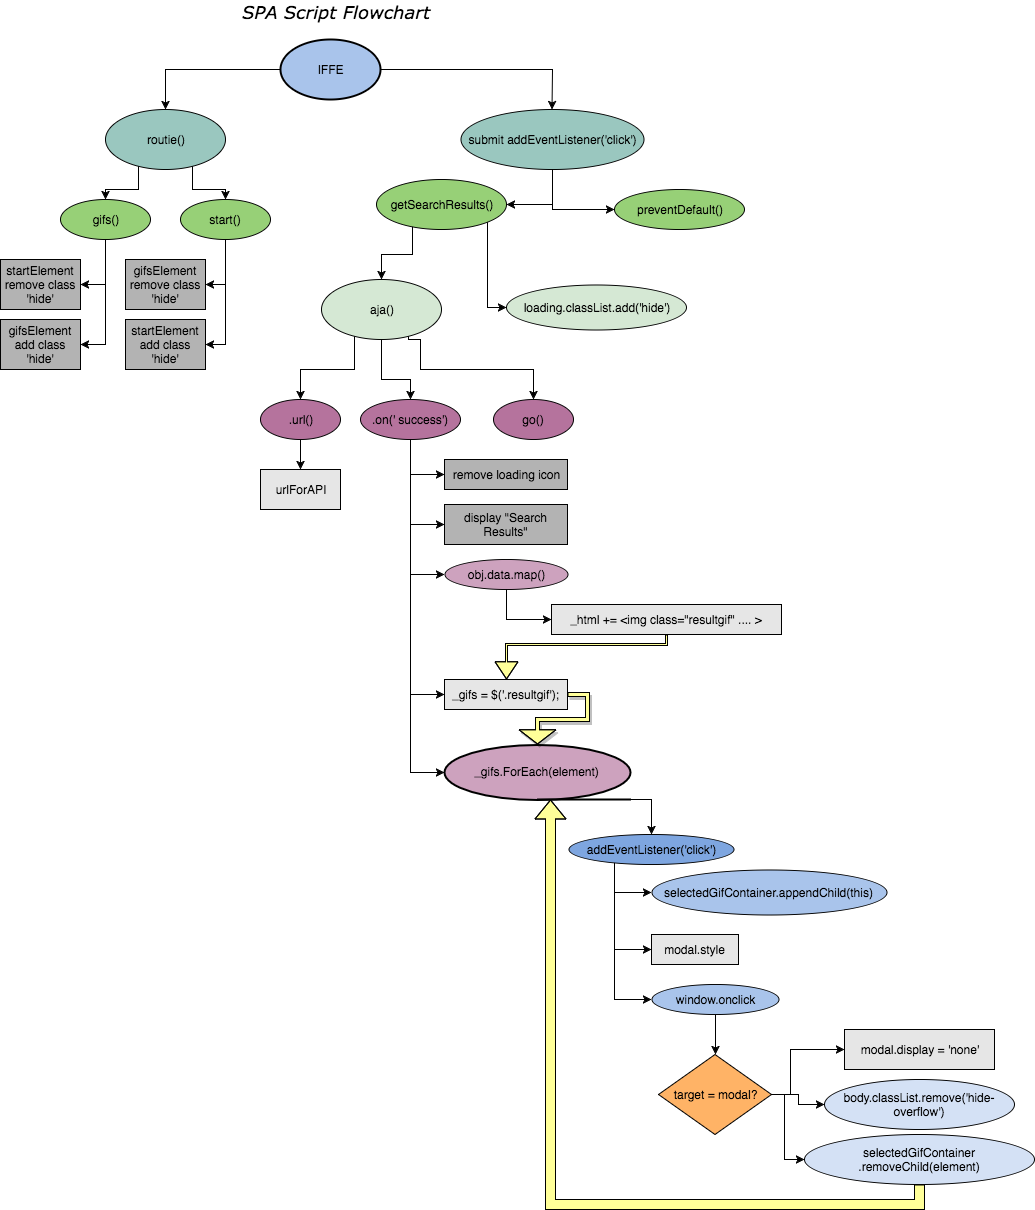

The diagram above was exported from draw.io. Its source (the exported page's mxGraphModel, read from the mxfile embedded in the PNG):
<mxGraphModel dx="1590" dy="544" grid="1" gridSize="10" guides="1" tooltips="1" connect="1" arrows="1" fold="1" page="0" pageScale="1" pageWidth="826" pageHeight="1169" background="none" math="0" shadow="0">
  <root>
    <mxCell id="0" style=";html=1;" />
    <mxCell id="1" style=";html=1;" parent="0" />
    <mxCell id="53" value="SPA Script Flowchart" style="text;spacingTop=-5;fontColor=#000000;fontSize=18;fontStyle=2;fontFamily=Verdana;html=1;gradientColor=none;fillColor=none;strokeColor=none;strokeWidth=1;" parent="1" vertex="1">
      <mxGeometry x="40" y="31" width="200" height="20" as="geometry" />
    </mxCell>
    <mxCell id="61" style="edgeStyle=orthogonalEdgeStyle;rounded=0;html=1;exitX=0;exitY=0.5;exitPerimeter=0;entryX=0.5;entryY=0;jettySize=auto;orthogonalLoop=1;" edge="1" parent="1" source="54" target="55">
      <mxGeometry relative="1" as="geometry" />
    </mxCell>
    <mxCell id="132" style="edgeStyle=orthogonalEdgeStyle;rounded=0;html=1;exitX=1;exitY=0.5;exitPerimeter=0;shadow=0;jettySize=auto;orthogonalLoop=1;" edge="1" parent="1" source="54" target="56">
      <mxGeometry relative="1" as="geometry" />
    </mxCell>
    <mxCell id="54" value="IFFE" style="strokeWidth=2;html=1;shape=mxgraph.flowchart.start_1;whiteSpace=wrap;fillColor=#A9C4EB;" vertex="1" parent="1">
      <mxGeometry x="80" y="70" width="100" height="60" as="geometry" />
    </mxCell>
    <mxCell id="65" style="edgeStyle=orthogonalEdgeStyle;rounded=0;html=1;exitX=0.25;exitY=1;entryX=0.5;entryY=0;jettySize=auto;orthogonalLoop=1;" edge="1" parent="1" source="55" target="63">
      <mxGeometry relative="1" as="geometry" />
    </mxCell>
    <mxCell id="66" style="edgeStyle=orthogonalEdgeStyle;rounded=0;html=1;exitX=0.75;exitY=1;jettySize=auto;orthogonalLoop=1;" edge="1" parent="1" source="55" target="64">
      <mxGeometry relative="1" as="geometry" />
    </mxCell>
    <mxCell id="55" value="routie()" style="ellipse;whiteSpace=wrap;html=1;fontFamily=Helvetica;fontSize=12;fontColor=#000000;align=center;strokeColor=#000000;fillColor=#9AC7BF;" vertex="1" parent="1">
      <mxGeometry x="-95" y="140" width="120" height="60" as="geometry" />
    </mxCell>
    <mxCell id="90" style="edgeStyle=orthogonalEdgeStyle;rounded=0;html=1;exitX=0.5;exitY=1;entryX=0;entryY=0.5;jettySize=auto;orthogonalLoop=1;" edge="1" parent="1" source="56" target="89">
      <mxGeometry relative="1" as="geometry" />
    </mxCell>
    <mxCell id="133" style="edgeStyle=orthogonalEdgeStyle;rounded=0;html=1;exitX=0.5;exitY=1;entryX=1;entryY=0.5;shadow=0;jettySize=auto;orthogonalLoop=1;" edge="1" parent="1" source="56" target="57">
      <mxGeometry relative="1" as="geometry" />
    </mxCell>
    <mxCell id="56" value="submit addEventListener('click')" style="ellipse;whiteSpace=wrap;html=1;fontFamily=Helvetica;fontSize=12;fontColor=#000000;align=center;strokeColor=#000000;fillColor=#9AC7BF;" vertex="1" parent="1">
      <mxGeometry x="260" y="140" width="183" height="60" as="geometry" />
    </mxCell>
    <mxCell id="134" style="edgeStyle=orthogonalEdgeStyle;rounded=0;html=1;exitX=0.25;exitY=1;entryX=0.5;entryY=0;shadow=0;jettySize=auto;orthogonalLoop=1;" edge="1" parent="1" source="57" target="68">
      <mxGeometry relative="1" as="geometry" />
    </mxCell>
    <mxCell id="142" style="edgeStyle=orthogonalEdgeStyle;rounded=0;html=1;exitX=1;exitY=1;entryX=0;entryY=0.5;shadow=0;jettySize=auto;orthogonalLoop=1;" edge="1" parent="1" source="57" target="96">
      <mxGeometry relative="1" as="geometry">
        <Array as="points">
          <mxPoint x="287" y="338" />
        </Array>
      </mxGeometry>
    </mxCell>
    <mxCell id="57" value="getSearchResults()" style="ellipse;whiteSpace=wrap;html=1;fontFamily=Helvetica;fontSize=12;fontColor=#000000;align=center;strokeColor=#000000;fillColor=#97D077;" vertex="1" parent="1">
      <mxGeometry x="176" y="210" width="130" height="50" as="geometry" />
    </mxCell>
    <mxCell id="81" style="edgeStyle=orthogonalEdgeStyle;rounded=0;html=1;exitX=0.5;exitY=1;entryX=1;entryY=0.5;jettySize=auto;orthogonalLoop=1;" edge="1" parent="1" source="63" target="79">
      <mxGeometry relative="1" as="geometry">
        <Array as="points">
          <mxPoint x="-95" y="315" />
        </Array>
      </mxGeometry>
    </mxCell>
    <mxCell id="83" style="edgeStyle=orthogonalEdgeStyle;rounded=0;html=1;exitX=0.5;exitY=1;entryX=1;entryY=0.5;jettySize=auto;orthogonalLoop=1;" edge="1" parent="1" source="63" target="80">
      <mxGeometry relative="1" as="geometry" />
    </mxCell>
    <mxCell id="63" value="gifs()" style="ellipse;whiteSpace=wrap;html=1;fontFamily=Helvetica;fontSize=12;fontColor=#000000;align=center;strokeColor=#000000;fillColor=#97D077;" vertex="1" parent="1">
      <mxGeometry x="-140" y="230" width="90" height="40" as="geometry" />
    </mxCell>
    <mxCell id="86" style="edgeStyle=orthogonalEdgeStyle;rounded=0;html=1;exitX=0.5;exitY=1;entryX=1;entryY=0.5;jettySize=auto;orthogonalLoop=1;" edge="1" parent="1" source="64" target="84">
      <mxGeometry relative="1" as="geometry">
        <Array as="points">
          <mxPoint x="25" y="315" />
        </Array>
      </mxGeometry>
    </mxCell>
    <mxCell id="87" style="edgeStyle=orthogonalEdgeStyle;rounded=0;html=1;exitX=0.5;exitY=1;entryX=1;entryY=0.5;jettySize=auto;orthogonalLoop=1;" edge="1" parent="1" source="64" target="85">
      <mxGeometry relative="1" as="geometry" />
    </mxCell>
    <mxCell id="64" value="start()" style="ellipse;whiteSpace=wrap;html=1;fontFamily=Helvetica;fontSize=12;fontColor=#000000;align=center;strokeColor=#000000;fillColor=#97D077;" vertex="1" parent="1">
      <mxGeometry x="-20" y="230" width="90" height="40" as="geometry" />
    </mxCell>
    <mxCell id="75" style="edgeStyle=orthogonalEdgeStyle;rounded=0;html=1;exitX=0.5;exitY=1;entryX=0.5;entryY=0;jettySize=auto;orthogonalLoop=1;" edge="1" parent="1" source="68" target="70">
      <mxGeometry relative="1" as="geometry">
        <Array as="points">
          <mxPoint x="181" y="410" />
          <mxPoint x="210" y="410" />
        </Array>
      </mxGeometry>
    </mxCell>
    <mxCell id="76" style="edgeStyle=orthogonalEdgeStyle;rounded=0;html=1;exitX=0.25;exitY=1;entryX=0.5;entryY=0;jettySize=auto;orthogonalLoop=1;" edge="1" parent="1" source="68" target="69">
      <mxGeometry relative="1" as="geometry" />
    </mxCell>
    <mxCell id="77" style="edgeStyle=orthogonalEdgeStyle;rounded=0;html=1;exitX=0.75;exitY=1;entryX=0.5;entryY=0;jettySize=auto;orthogonalLoop=1;" edge="1" parent="1" source="68" target="71">
      <mxGeometry relative="1" as="geometry">
        <Array as="points">
          <mxPoint x="220" y="370" />
          <mxPoint x="220" y="400" />
          <mxPoint x="333" y="400" />
        </Array>
      </mxGeometry>
    </mxCell>
    <mxCell id="68" value="aja()" style="ellipse;whiteSpace=wrap;html=1;fontFamily=Helvetica;fontSize=12;fontColor=#000000;align=center;strokeColor=#000000;fillColor=#D5E8D4;" vertex="1" parent="1">
      <mxGeometry x="121" y="310" width="120" height="60" as="geometry" />
    </mxCell>
    <mxCell id="131" style="edgeStyle=orthogonalEdgeStyle;rounded=0;html=1;exitX=0.5;exitY=1;entryX=0.5;entryY=0;shadow=0;jettySize=auto;orthogonalLoop=1;" edge="1" parent="1" source="69" target="130">
      <mxGeometry relative="1" as="geometry" />
    </mxCell>
    <mxCell id="69" value=".url()" style="ellipse;whiteSpace=wrap;html=1;fontFamily=Helvetica;fontSize=12;fontColor=#000000;align=center;strokeColor=#000000;fillColor=#B5739D;" vertex="1" parent="1">
      <mxGeometry x="60" y="430" width="80" height="40" as="geometry" />
    </mxCell>
    <mxCell id="93" style="edgeStyle=orthogonalEdgeStyle;rounded=0;html=1;exitX=0.5;exitY=1;entryX=0;entryY=0.5;jettySize=auto;orthogonalLoop=1;" edge="1" parent="1" source="70" target="91">
      <mxGeometry relative="1" as="geometry" />
    </mxCell>
    <mxCell id="95" style="edgeStyle=orthogonalEdgeStyle;rounded=0;html=1;exitX=0.5;exitY=1;entryX=0;entryY=0.5;jettySize=auto;orthogonalLoop=1;" edge="1" parent="1" source="70" target="92">
      <mxGeometry relative="1" as="geometry" />
    </mxCell>
    <mxCell id="99" style="edgeStyle=orthogonalEdgeStyle;rounded=0;html=1;exitX=0.5;exitY=1;entryX=0;entryY=0.5;jettySize=auto;orthogonalLoop=1;" edge="1" parent="1" source="70" target="98">
      <mxGeometry relative="1" as="geometry" />
    </mxCell>
    <mxCell id="101" style="edgeStyle=orthogonalEdgeStyle;rounded=0;html=1;exitX=0.5;exitY=1;entryX=0;entryY=0.5;jettySize=auto;orthogonalLoop=1;" edge="1" parent="1" source="70" target="100">
      <mxGeometry relative="1" as="geometry" />
    </mxCell>
    <mxCell id="105" style="edgeStyle=orthogonalEdgeStyle;rounded=0;html=1;exitX=0.5;exitY=1;entryX=0;entryY=0.5;jettySize=auto;orthogonalLoop=1;" edge="1" parent="1" source="70" target="104">
      <mxGeometry relative="1" as="geometry" />
    </mxCell>
    <mxCell id="70" value=".on(' success')" style="ellipse;whiteSpace=wrap;html=1;fontFamily=Helvetica;fontSize=12;fontColor=#000000;align=center;strokeColor=#000000;fillColor=#B5739D;" vertex="1" parent="1">
      <mxGeometry x="160" y="430" width="100" height="40" as="geometry" />
    </mxCell>
    <mxCell id="71" value="go()" style="ellipse;whiteSpace=wrap;html=1;fontFamily=Helvetica;fontSize=12;fontColor=#000000;align=center;strokeColor=#000000;fillColor=#B5739D;" vertex="1" parent="1">
      <mxGeometry x="293" y="430" width="80" height="40" as="geometry" />
    </mxCell>
    <mxCell id="72" style="edgeStyle=orthogonalEdgeStyle;rounded=0;html=1;exitX=0.5;exitY=1;exitPerimeter=0;jettySize=auto;orthogonalLoop=1;" edge="1" parent="1" source="54" target="54">
      <mxGeometry relative="1" as="geometry" />
    </mxCell>
    <mxCell id="79" value="startElement remove class 'hide'" style="whiteSpace=wrap;html=1;fillColor=#B3B3B3;" vertex="1" parent="1">
      <mxGeometry x="-200" y="290" width="80" height="50" as="geometry" />
    </mxCell>
    <mxCell id="80" value="gifsElement add class 'hide'" style="whiteSpace=wrap;html=1;fillColor=#B3B3B3;" vertex="1" parent="1">
      <mxGeometry x="-200" y="350" width="80" height="50" as="geometry" />
    </mxCell>
    <mxCell id="84" value="gifsElement remove class 'hide'" style="whiteSpace=wrap;html=1;fillColor=#B3B3B3;" vertex="1" parent="1">
      <mxGeometry x="-75" y="290" width="80" height="50" as="geometry" />
    </mxCell>
    <mxCell id="85" value="startElement add class 'hide'" style="whiteSpace=wrap;html=1;fillColor=#B3B3B3;" vertex="1" parent="1">
      <mxGeometry x="-75" y="350" width="80" height="50" as="geometry" />
    </mxCell>
    <mxCell id="89" value="preventDefault()" style="ellipse;whiteSpace=wrap;html=1;fontFamily=Helvetica;fontSize=12;fontColor=#000000;align=center;strokeColor=#000000;fillColor=#97D077;" vertex="1" parent="1">
      <mxGeometry x="414" y="220" width="130" height="40" as="geometry" />
    </mxCell>
    <mxCell id="91" value="remove loading icon" style="whiteSpace=wrap;html=1;fillColor=#B3B3B3;" vertex="1" parent="1">
      <mxGeometry x="244" y="490" width="123" height="30" as="geometry" />
    </mxCell>
    <mxCell id="103" style="edgeStyle=orthogonalEdgeStyle;rounded=0;html=1;exitX=0.5;exitY=1;entryX=0;entryY=0.5;jettySize=auto;orthogonalLoop=1;" edge="1" parent="1" source="92" target="102">
      <mxGeometry relative="1" as="geometry" />
    </mxCell>
    <mxCell id="92" value="obj.data.map()" style="ellipse;whiteSpace=wrap;html=1;fontFamily=Helvetica;fontSize=12;fontColor=#000000;align=center;strokeColor=#000000;fillColor=#CDA2BE;" vertex="1" parent="1">
      <mxGeometry x="244" y="590" width="123" height="30" as="geometry" />
    </mxCell>
    <mxCell id="96" value="loading.classList.add('hide')" style="ellipse;whiteSpace=wrap;html=1;fontFamily=Helvetica;fontSize=12;fontColor=#000000;align=center;strokeColor=#000000;fillColor=#D5E8D4;" vertex="1" parent="1">
      <mxGeometry x="306" y="315" width="180" height="45" as="geometry" />
    </mxCell>
    <mxCell id="98" value="display &quot;Search Results&quot;" style="whiteSpace=wrap;html=1;fillColor=#B3B3B3;" vertex="1" parent="1">
      <mxGeometry x="244" y="535" width="123" height="40" as="geometry" />
    </mxCell>
    <mxCell id="146" style="edgeStyle=orthogonalEdgeStyle;rounded=0;html=1;exitX=1;exitY=1;exitPerimeter=0;shadow=0;jettySize=auto;orthogonalLoop=1;entryX=0.5;entryY=0;" edge="1" parent="1" source="100" target="108">
      <mxGeometry relative="1" as="geometry">
        <mxPoint x="460" y="830" as="targetPoint" />
        <Array as="points">
          <mxPoint x="451" y="830" />
        </Array>
      </mxGeometry>
    </mxCell>
    <mxCell id="100" value="_gifs.ForEach(element)" style="strokeWidth=2;html=1;shape=mxgraph.flowchart.sequential_data;whiteSpace=wrap;fontFamily=Helvetica;fontSize=12;fontColor=#000000;align=center;strokeColor=#000000;fillColor=#CDA2BE;" vertex="1" parent="1">
      <mxGeometry x="244" y="775" width="186" height="55" as="geometry" />
    </mxCell>
    <mxCell id="106" style="edgeStyle=orthogonalEdgeStyle;rounded=0;html=1;exitX=0.5;exitY=1;entryX=0.5;entryY=0;jettySize=auto;orthogonalLoop=1;shape=flexArrow;fillColor=#FFFF99;width=2;endSize=5.42;" edge="1" parent="1" source="102" target="104">
      <mxGeometry relative="1" as="geometry">
        <Array as="points">
          <mxPoint x="466" y="675" />
          <mxPoint x="306" y="675" />
        </Array>
      </mxGeometry>
    </mxCell>
    <mxCell id="102" value="_html += &amp;lt;img class=&quot;resultgif&quot; .... &amp;gt;" style="whiteSpace=wrap;html=1;fillColor=#E6E6E6;" vertex="1" parent="1">
      <mxGeometry x="351" y="635" width="230" height="30" as="geometry" />
    </mxCell>
    <mxCell id="150" style="edgeStyle=orthogonalEdgeStyle;shape=flexArrow;rounded=0;html=1;exitX=1;exitY=0.5;entryX=0.5;entryY=0;entryPerimeter=0;shadow=1;jettySize=auto;orthogonalLoop=1;fillColor=#FFFF99;endWidth=32;endSize=4.42;width=4;" edge="1" parent="1" source="104" target="100">
      <mxGeometry relative="1" as="geometry">
        <Array as="points">
          <mxPoint x="387" y="725" />
          <mxPoint x="387" y="750" />
          <mxPoint x="337" y="750" />
        </Array>
      </mxGeometry>
    </mxCell>
    <mxCell id="104" value="_gifs = $('.resultgif');" style="whiteSpace=wrap;html=1;fillColor=#E6E6E6;" vertex="1" parent="1">
      <mxGeometry x="244" y="710" width="123" height="30" as="geometry" />
    </mxCell>
    <mxCell id="126" style="edgeStyle=orthogonalEdgeStyle;rounded=0;html=1;exitX=0.25;exitY=1;entryX=0;entryY=0.5;shadow=0;jettySize=auto;orthogonalLoop=1;" edge="1" parent="1" source="108" target="110">
      <mxGeometry relative="1" as="geometry" />
    </mxCell>
    <mxCell id="127" style="edgeStyle=orthogonalEdgeStyle;rounded=0;html=1;exitX=0.25;exitY=1;entryX=0;entryY=0.5;shadow=0;jettySize=auto;orthogonalLoop=1;" edge="1" parent="1" source="108" target="113">
      <mxGeometry relative="1" as="geometry" />
    </mxCell>
    <mxCell id="128" style="edgeStyle=orthogonalEdgeStyle;rounded=0;html=1;exitX=0.25;exitY=1;entryX=0;entryY=0.5;shadow=0;jettySize=auto;orthogonalLoop=1;" edge="1" parent="1" source="108" target="114">
      <mxGeometry relative="1" as="geometry" />
    </mxCell>
    <mxCell id="108" value="addEventListener('click')" style="ellipse;whiteSpace=wrap;html=1;fontFamily=Helvetica;fontSize=12;fontColor=#000000;align=center;strokeColor=#000000;fillColor=#7EA6E0;" vertex="1" parent="1">
      <mxGeometry x="368" y="865" width="165" height="30" as="geometry" />
    </mxCell>
    <mxCell id="110" value="selectedGifContainer.&lt;span&gt;appendChild(this)&lt;/span&gt;" style="ellipse;whiteSpace=wrap;html=1;fontFamily=Helvetica;fontSize=12;fontColor=#000000;align=center;strokeColor=#000000;fillColor=#A9C4EB;" vertex="1" parent="1">
      <mxGeometry x="451" y="900" width="235" height="45" as="geometry" />
    </mxCell>
    <mxCell id="113" value="modal.style" style="whiteSpace=wrap;html=1;fillColor=#E6E6E6;" vertex="1" parent="1">
      <mxGeometry x="451" y="965" width="87" height="30" as="geometry" />
    </mxCell>
    <mxCell id="117" style="edgeStyle=orthogonalEdgeStyle;rounded=0;html=1;exitX=0.5;exitY=1;entryX=0.5;entryY=0;shadow=0;jettySize=auto;orthogonalLoop=1;" edge="1" parent="1" source="114" target="115">
      <mxGeometry relative="1" as="geometry" />
    </mxCell>
    <mxCell id="114" value="window.onclick" style="ellipse;whiteSpace=wrap;html=1;fontFamily=Helvetica;fontSize=12;fontColor=#000000;align=center;strokeColor=#000000;fillColor=#A9C4EB;" vertex="1" parent="1">
      <mxGeometry x="451" y="1015" width="127" height="30" as="geometry" />
    </mxCell>
    <mxCell id="122" style="edgeStyle=orthogonalEdgeStyle;rounded=0;html=1;exitX=1;exitY=0.5;entryX=0;entryY=0.5;shadow=0;jettySize=auto;orthogonalLoop=1;" edge="1" parent="1" source="115" target="119">
      <mxGeometry relative="1" as="geometry" />
    </mxCell>
    <mxCell id="140" style="edgeStyle=orthogonalEdgeStyle;rounded=0;html=1;exitX=1;exitY=0.5;entryX=0;entryY=0.5;shadow=0;jettySize=auto;orthogonalLoop=1;" edge="1" parent="1" source="115" target="118">
      <mxGeometry relative="1" as="geometry">
        <Array as="points">
          <mxPoint x="590" y="1125" />
          <mxPoint x="590" y="1080" />
        </Array>
      </mxGeometry>
    </mxCell>
    <mxCell id="148" style="edgeStyle=orthogonalEdgeStyle;rounded=0;html=1;exitX=1;exitY=0.5;entryX=0;entryY=0.5;shadow=0;jettySize=auto;orthogonalLoop=1;" edge="1" parent="1" source="115" target="120">
      <mxGeometry relative="1" as="geometry">
        <Array as="points">
          <mxPoint x="584" y="1125" />
          <mxPoint x="584" y="1190" />
        </Array>
      </mxGeometry>
    </mxCell>
    <mxCell id="115" value="target&amp;nbsp;&lt;span&gt;= modal?&lt;/span&gt;" style="rhombus;whiteSpace=wrap;html=1;fillColor=#FFB366;" vertex="1" parent="1">
      <mxGeometry x="458" y="1085" width="113" height="80" as="geometry" />
    </mxCell>
    <mxCell id="118" value="modal.display = 'none'" style="whiteSpace=wrap;html=1;fillColor=#E6E6E6;" vertex="1" parent="1">
      <mxGeometry x="644" y="1060" width="150" height="40" as="geometry" />
    </mxCell>
    <mxCell id="119" value="body.classList.remove('hide-overflow')" style="ellipse;whiteSpace=wrap;html=1;fontFamily=Helvetica;fontSize=12;fontColor=#000000;align=center;strokeColor=#000000;fillColor=#D4E1F5;" vertex="1" parent="1">
      <mxGeometry x="624" y="1110" width="190" height="50" as="geometry" />
    </mxCell>
    <mxCell id="129" style="edgeStyle=orthogonalEdgeStyle;rounded=0;html=1;exitX=0.5;exitY=1;shadow=0;jettySize=auto;orthogonalLoop=1;shape=flexArrow;fillColor=#FFFF99;" edge="1" parent="1" source="120" target="100">
      <mxGeometry relative="1" as="geometry">
        <Array as="points">
          <mxPoint x="719" y="1235" />
          <mxPoint x="350" y="1235" />
        </Array>
      </mxGeometry>
    </mxCell>
    <mxCell id="120" value="selectedGifContainer&lt;div&gt;.&lt;span&gt;removeChild(element)&lt;/span&gt;&lt;/div&gt;" style="ellipse;whiteSpace=wrap;html=1;fontFamily=Helvetica;fontSize=12;fontColor=#000000;align=center;strokeColor=#000000;fillColor=#D4E1F5;" vertex="1" parent="1">
      <mxGeometry x="604" y="1165" width="230" height="50" as="geometry" />
    </mxCell>
    <mxCell id="130" value="urlForAPI" style="whiteSpace=wrap;html=1;fillColor=#E6E6E6;" vertex="1" parent="1">
      <mxGeometry x="60" y="500" width="80" height="40" as="geometry" />
    </mxCell>
  </root>
</mxGraphModel>